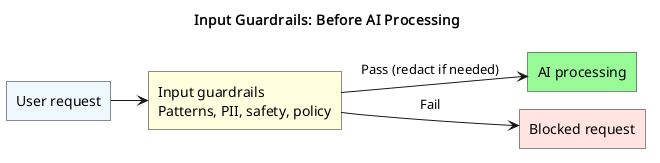

The diagram above was rendered by PlantUML. Its source (embedded in the PNG):
@startuml t7-input-guardrails
!pragma layout smetana
title Input Guardrails: Before AI Processing
left to right direction
skinparam shadowing false
skinparam roundcorner 0

rectangle "User request" as request #AliceBlue
rectangle "Input guardrails\nPatterns, PII, safety, policy" as checks #LightYellow
rectangle "AI processing" as model #PaleGreen
rectangle "Blocked request" as blocked #MistyRose

request --> checks
checks --> model : Pass (redact if needed)
checks --> blocked : Fail
@enduml